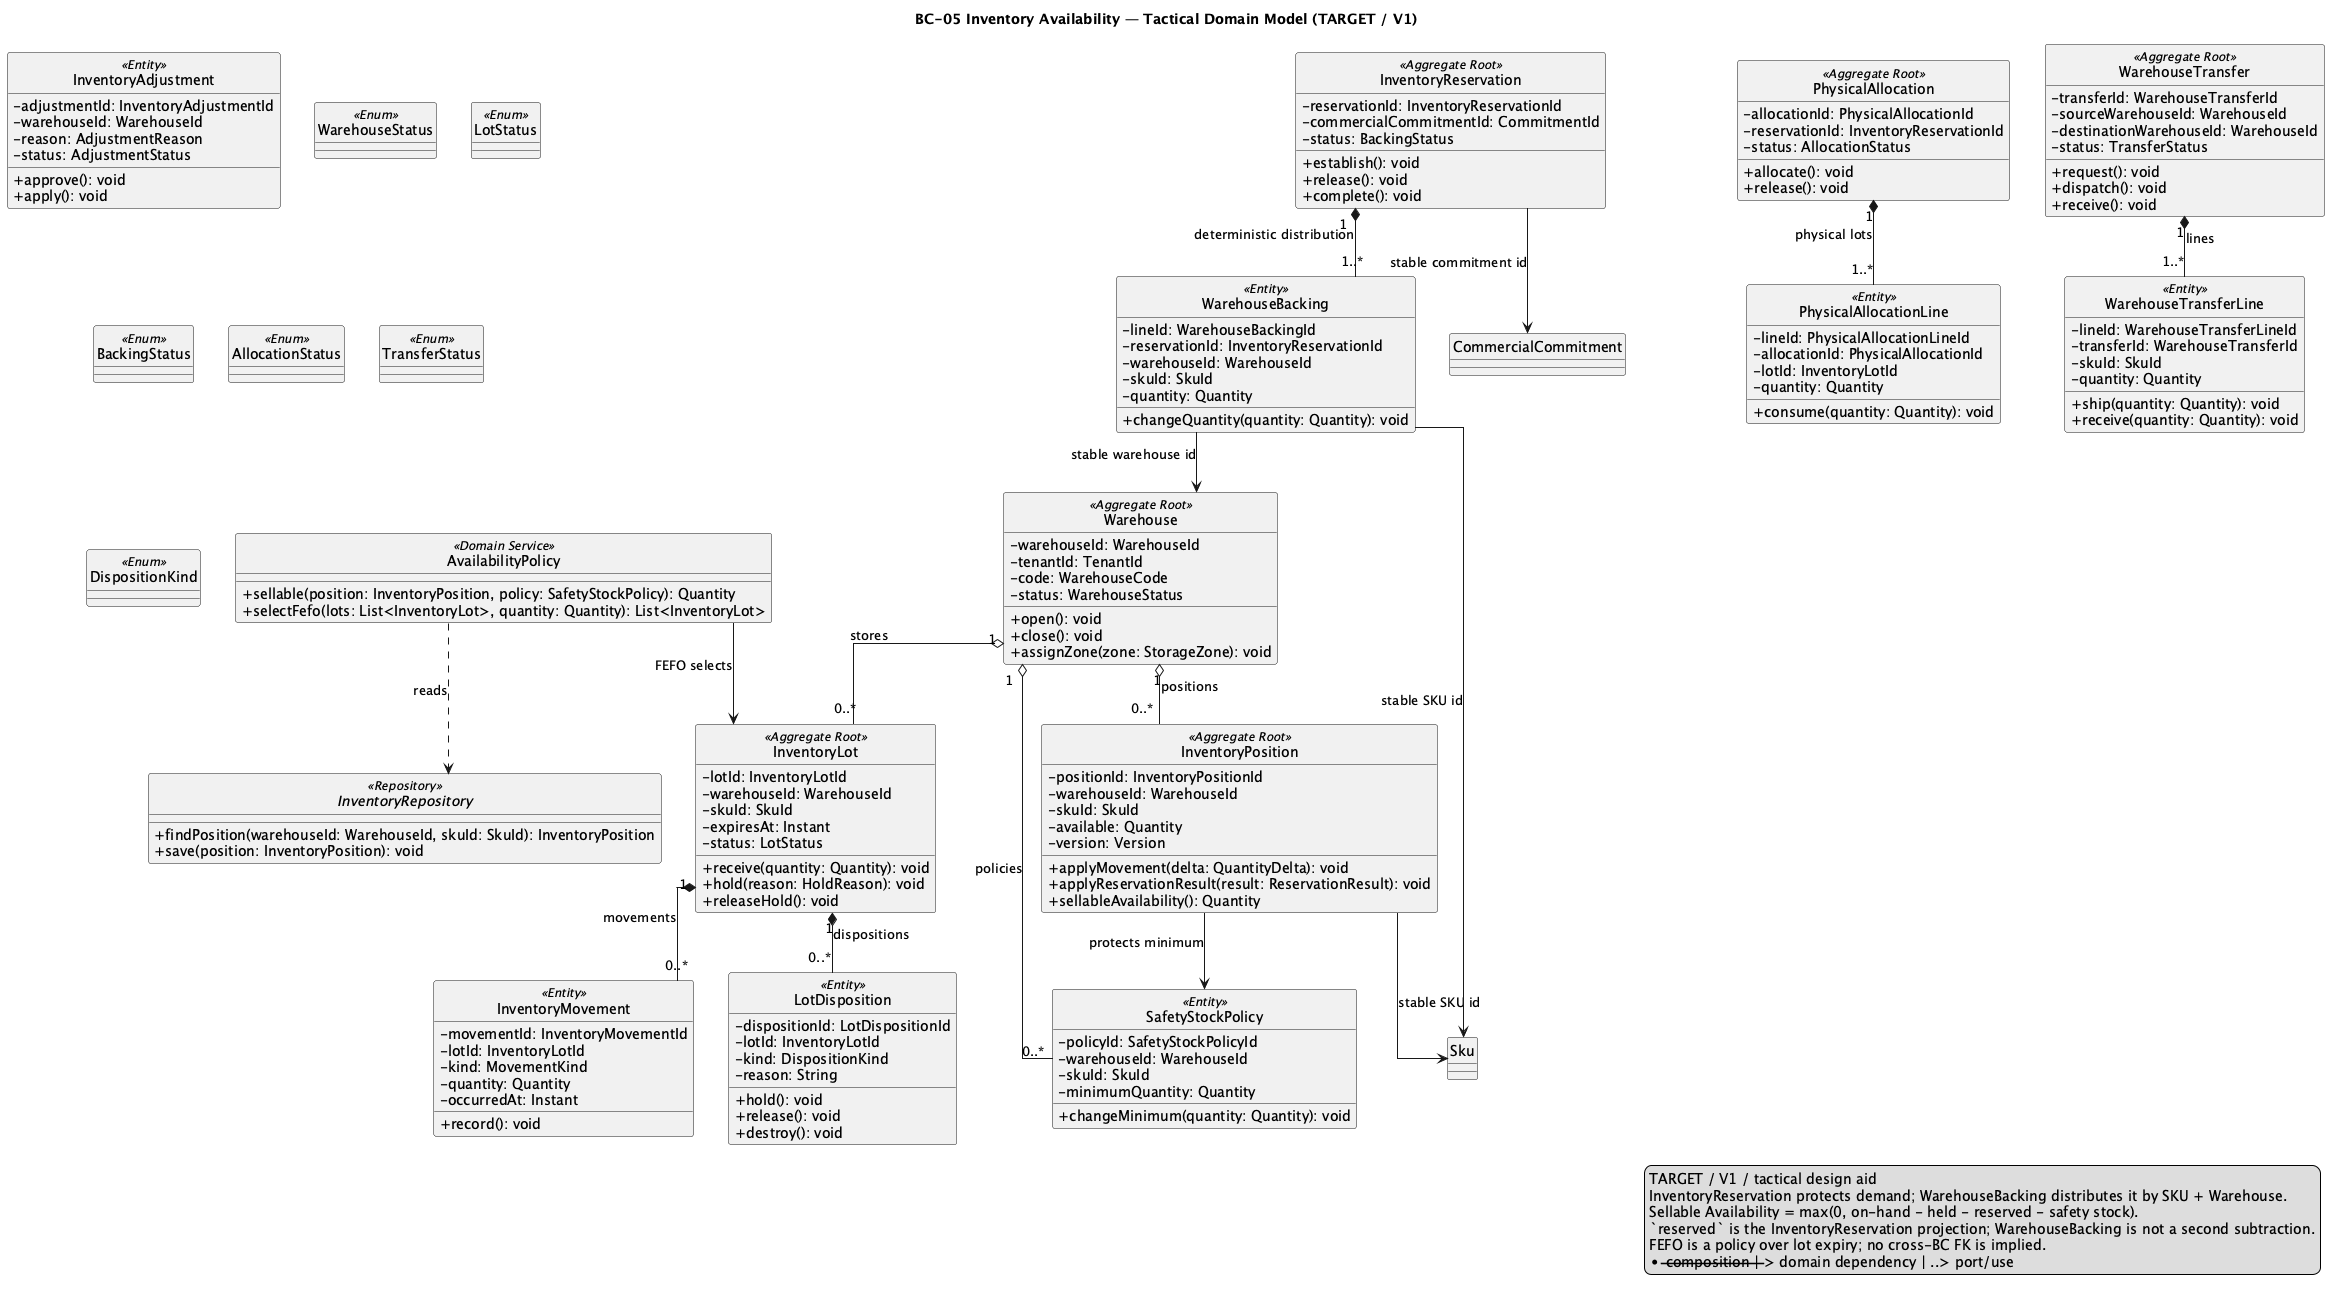

The diagram above was rendered by PlantUML. Its source (embedded in the PNG):
@startuml BC05_InventoryAvailability
title BC-05 Inventory Availability — Tactical Domain Model (TARGET / V1)
hide circle
skinparam classAttributeIconSize 0
skinparam shadowing false
skinparam linetype ortho

class Warehouse <<Aggregate Root>> {
  -warehouseId: WarehouseId
  -tenantId: TenantId
  -code: WarehouseCode
  -status: WarehouseStatus
  +open(): void
  +close(): void
  +assignZone(zone: StorageZone): void
}

class InventoryLot <<Aggregate Root>> {
  -lotId: InventoryLotId
  -warehouseId: WarehouseId
  -skuId: SkuId
  -expiresAt: Instant
  -status: LotStatus
  +receive(quantity: Quantity): void
  +hold(reason: HoldReason): void
  +releaseHold(): void
}

class InventoryPosition <<Aggregate Root>> {
  -positionId: InventoryPositionId
  -warehouseId: WarehouseId
  -skuId: SkuId
  -available: Quantity
  -version: Version
  +applyMovement(delta: QuantityDelta): void
  +applyReservationResult(result: ReservationResult): void
  +sellableAvailability(): Quantity
}

class InventoryMovement <<Entity>> {
  -movementId: InventoryMovementId
  -lotId: InventoryLotId
  -kind: MovementKind
  -quantity: Quantity
  -occurredAt: Instant
  +record(): void
}

class SafetyStockPolicy <<Entity>> {
  -policyId: SafetyStockPolicyId
  -warehouseId: WarehouseId
  -skuId: SkuId
  -minimumQuantity: Quantity
  +changeMinimum(quantity: Quantity): void
}

class InventoryReservation <<Aggregate Root>> {
  -reservationId: InventoryReservationId
  -commercialCommitmentId: CommitmentId
  -status: BackingStatus
  +establish(): void
  +release(): void
  +complete(): void
}

class WarehouseBacking <<Entity>> {
  -lineId: WarehouseBackingId
  -reservationId: InventoryReservationId
  -warehouseId: WarehouseId
  -skuId: SkuId
  -quantity: Quantity
  +changeQuantity(quantity: Quantity): void
}

class PhysicalAllocation <<Aggregate Root>> {
  -allocationId: PhysicalAllocationId
  -reservationId: InventoryReservationId
  -status: AllocationStatus
  +allocate(): void
  +release(): void
}

class PhysicalAllocationLine <<Entity>> {
  -lineId: PhysicalAllocationLineId
  -allocationId: PhysicalAllocationId
  -lotId: InventoryLotId
  -quantity: Quantity
  +consume(quantity: Quantity): void
}

class InventoryAdjustment <<Entity>> {
  -adjustmentId: InventoryAdjustmentId
  -warehouseId: WarehouseId
  -reason: AdjustmentReason
  -status: AdjustmentStatus
  +approve(): void
  +apply(): void
}

class WarehouseTransfer <<Aggregate Root>> {
  -transferId: WarehouseTransferId
  -sourceWarehouseId: WarehouseId
  -destinationWarehouseId: WarehouseId
  -status: TransferStatus
  +request(): void
  +dispatch(): void
  +receive(): void
}

class WarehouseTransferLine <<Entity>> {
  -lineId: WarehouseTransferLineId
  -transferId: WarehouseTransferId
  -skuId: SkuId
  -quantity: Quantity
  +ship(quantity: Quantity): void
  +receive(quantity: Quantity): void
}

class LotDisposition <<Entity>> {
  -dispositionId: LotDispositionId
  -lotId: InventoryLotId
  -kind: DispositionKind
  -reason: String
  +hold(): void
  +release(): void
  +destroy(): void
}

class AvailabilityPolicy <<Domain Service>> {
  +sellable(position: InventoryPosition, policy: SafetyStockPolicy): Quantity
  +selectFefo(lots: List<InventoryLot>, quantity: Quantity): List<InventoryLot>
}

interface InventoryRepository <<Repository>> {
  +findPosition(warehouseId: WarehouseId, skuId: SkuId): InventoryPosition
  +save(position: InventoryPosition): void
}

enum WarehouseStatus <<Enum>>
enum LotStatus <<Enum>>
enum BackingStatus <<Enum>>
enum AllocationStatus <<Enum>>
enum TransferStatus <<Enum>>
enum DispositionKind <<Enum>>

Warehouse "1" o-- "0..*" InventoryLot : stores
Warehouse "1" o-- "0..*" InventoryPosition : positions
Warehouse "1" o-- "0..*" SafetyStockPolicy : policies
InventoryLot "1" *-- "0..*" InventoryMovement : movements
InventoryLot "1" *-- "0..*" LotDisposition : dispositions
InventoryReservation "1" *-- "1..*" WarehouseBacking : deterministic distribution
PhysicalAllocation "1" *-- "1..*" PhysicalAllocationLine : physical lots
WarehouseTransfer "1" *-- "1..*" WarehouseTransferLine : lines
InventoryPosition --> Sku : stable SKU id
InventoryReservation --> CommercialCommitment : stable commitment id
WarehouseBacking --> Warehouse : stable warehouse id
WarehouseBacking --> Sku : stable SKU id
AvailabilityPolicy ..> InventoryRepository : reads
AvailabilityPolicy --> InventoryLot : FEFO selects
InventoryPosition --> SafetyStockPolicy : protects minimum

legend right
TARGET / V1 / tactical design aid
InventoryReservation protects demand; WarehouseBacking distributes it by SKU + Warehouse.
Sellable Availability = max(0, on-hand - held - reserved - safety stock).
`reserved` is the InventoryReservation projection; WarehouseBacking is not a second subtraction.
FEFO is a policy over lot expiry; no cross-BC FK is implied.
*-- composition | --> domain dependency | ..> port/use
endlegend
@enduml